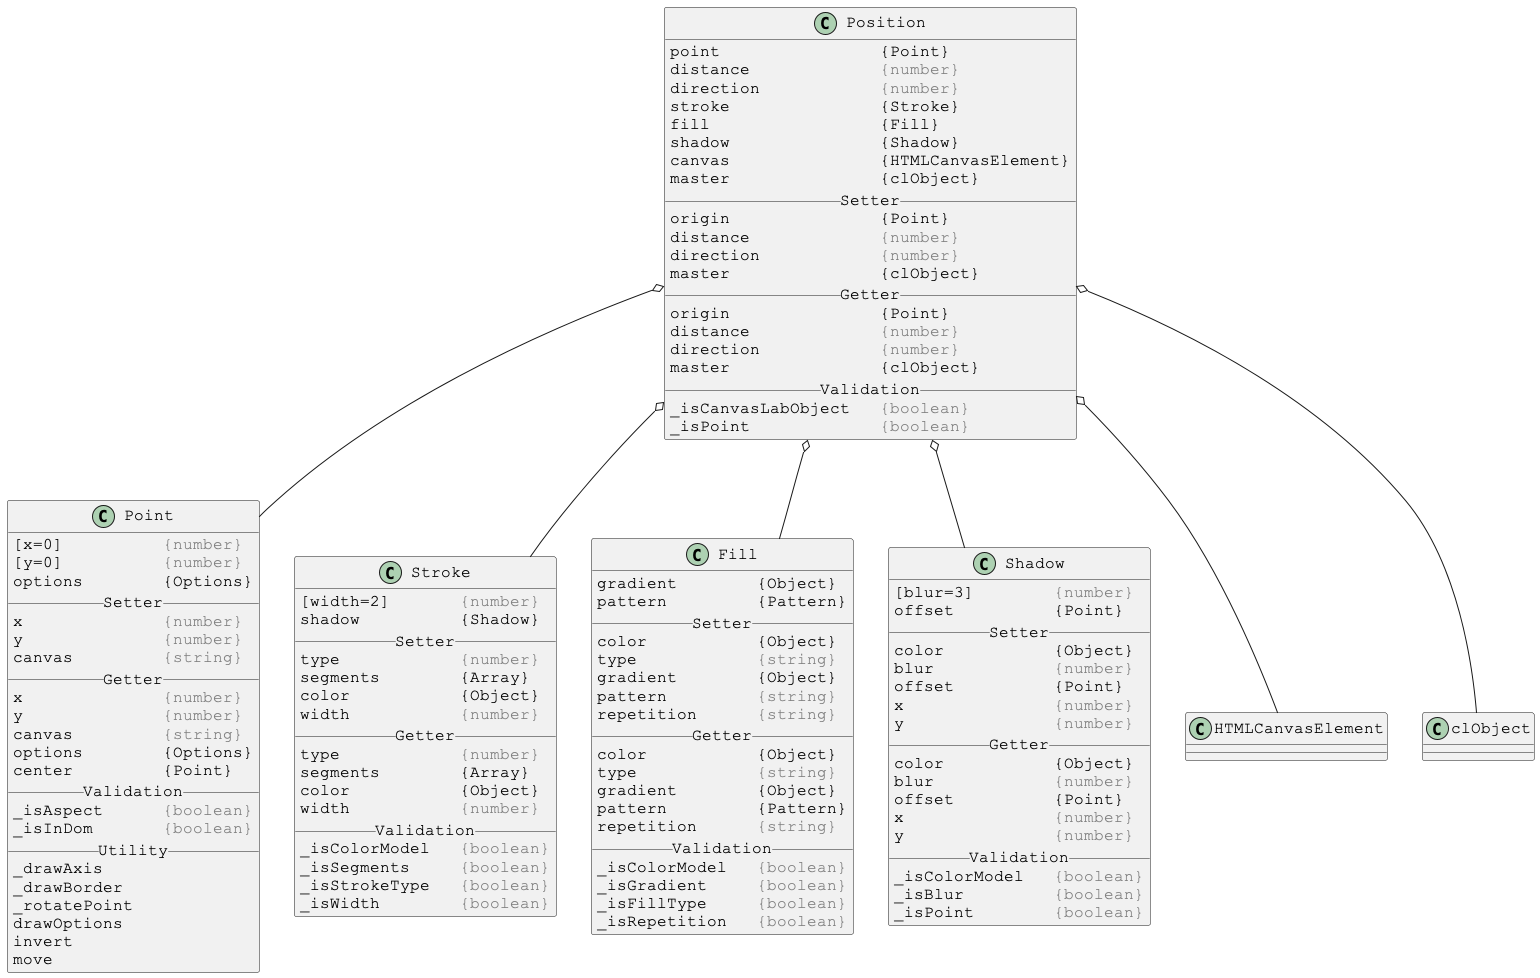

The diagram above was rendered by PlantUML. Its source (embedded in the PNG):
@startuml

skinparam DefaultFontSize 16
skinparam DefaultFontName Courier New

class Position {
point                {Point}
distance             <color:gray>{number}</color>
direction            <color:gray>{number}</color>
stroke               {Stroke}
fill                 {Fill}
shadow               {Shadow}
canvas               {HTMLCanvasElement}
master               {clObject}
__ Setter __
origin               {Point}
distance             <color:gray>{number}</color>
direction            <color:gray>{number}</color>
master               {clObject}
__ Getter __
origin               {Point}
distance             <color:gray>{number}</color>
direction            <color:gray>{number}</color>
master               {clObject}
__ Validation __
_isCanvasLabObject   <color:gray>{boolean}</color>
_isPoint             <color:gray>{boolean}</color>
}

Position o-- Point
Position o-- Stroke
Position o-- Fill
Position o-- Shadow
Position o-- HTMLCanvasElement
Position o-- clObject



skinparam DefaultFontSize 16
skinparam DefaultFontName Courier New

class Point {
[x=0]          <color:gray>{number}</color>
[y=0]          <color:gray>{number}</color>
options        {Options}
__ Setter __
x              <color:gray>{number}</color>
y              <color:gray>{number}</color>
canvas         <color:gray>{string}</color>
__ Getter __
x              <color:gray>{number}</color>
y              <color:gray>{number}</color>
canvas         <color:gray>{string}</color>
options        {Options}
center         {Point}
__ Validation __
_isAspect      <color:gray>{boolean}</color>
_isInDom       <color:gray>{boolean}</color>
__ Utility __
_drawAxis
_drawBorder
_rotatePoint
drawOptions
invert
move
}



skinparam DefaultFontSize 16
skinparam DefaultFontName Courier New

class Stroke {
[width=2]       <color:gray>{number}</color>
shadow          {Shadow}
__ Setter __
type            <color:gray>{number}</color>
segments        {Array}
color           {Object}
width           <color:gray>{number}</color>
__ Getter __
type            <color:gray>{number}</color>
segments        {Array}
color           {Object}
width           <color:gray>{number}</color>
__ Validation __
_isColorModel   <color:gray>{boolean}</color>
_isSegments     <color:gray>{boolean}</color>
_isStrokeType   <color:gray>{boolean}</color>
_isWidth        <color:gray>{boolean}</color>
}



skinparam DefaultFontSize 16
skinparam DefaultFontName Courier New

class Fill {
gradient        {Object}
pattern         {Pattern}
__ Setter __
color           {Object}
type            <color:gray>{string}</color>
gradient        {Object}
pattern         <color:gray>{string}</color>
repetition      <color:gray>{string}</color>
__ Getter __
color           {Object}
type            <color:gray>{string}</color>
gradient        {Object}
pattern         {Pattern}
repetition      <color:gray>{string}</color>
__ Validation __
_isColorModel   <color:gray>{boolean}</color>
_isGradient     <color:gray>{boolean}</color>
_isFillType     <color:gray>{boolean}</color>
_isRepetition   <color:gray>{boolean}</color>
}



skinparam DefaultFontSize 16
skinparam DefaultFontName Courier New

class Shadow {
[blur=3]        <color:gray>{number}</color>
offset          {Point}
__ Setter __
color           {Object}
blur            <color:gray>{number}</color>
offset          {Point}
x               <color:gray>{number}</color>
y               <color:gray>{number}</color>
__ Getter __
color           {Object}
blur            <color:gray>{number}</color>
offset          {Point}
x               <color:gray>{number}</color>
y               <color:gray>{number}</color>
__ Validation __
_isColorModel   <color:gray>{boolean}</color>
_isBlur         <color:gray>{boolean}</color>
_isPoint        <color:gray>{boolean}</color>
}

@enduml